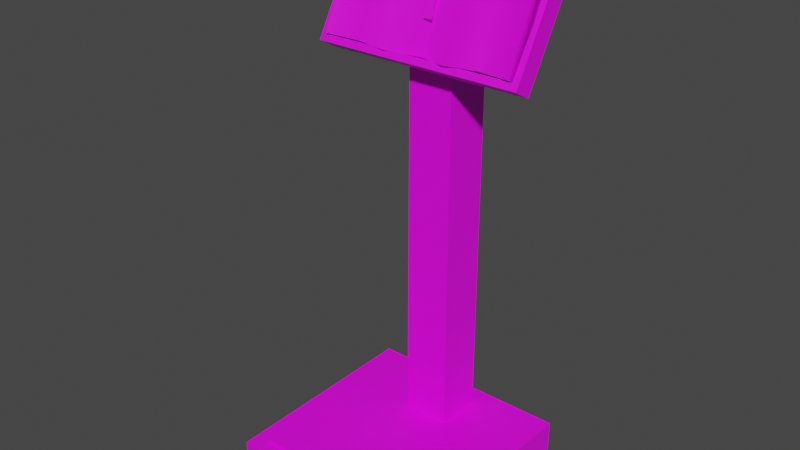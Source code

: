 # Source: 3376_MusicStand.blend  (saved by Blender 2.90.8; exported with 4.5.12 LTS)
import bpy
from mathutils import Matrix  # noqa: F401  (used for matrix-valued properties, if any)

bpy.ops.wm.read_factory_settings(use_empty=True)
scene = bpy.context.scene
scene.name = 'Scene'

# ---- materials (node trees are filled in below, after node groups)
mat_material_001 = bpy.data.materials.new('Material.001')
mat_material_001.use_transparent_shadow = False

# ---- material node trees
mat_material_001.use_nodes = True; mat_material_001.node_tree.nodes.clear()
_N = mat_material_001.node_tree.nodes; _L = mat_material_001.node_tree.links
n0 = _N.new('ShaderNodeBsdfPrincipled'); n0.name = 'Principled BSDF'; n0.location = (10, 300)
n0.distribution = 'GGX'
n0.subsurface_method = 'BURLEY'
n0.inputs[3].default_value = 1.45
n0.inputs[27].default_value = (0.0, 0.0, 0.0, 1.0)
n0.inputs[28].default_value = 1.0
n1 = _N.new('ShaderNodeOutputMaterial'); n1.name = 'Material Output'; n1.location = (300, 300)
n2 = _N.new('ShaderNodeTexImage'); n2.name = 'Image Texture'; n2.location = (-372, 188)
_L.new(n0.outputs[0], n1.inputs[0])
_L.new(n2.outputs[0], n0.inputs[0])
n1.is_active_output = True

# ---- world
world_world = bpy.data.worlds.new('World'); scene.world = world_world
world_world.use_nodes = True; world_world.node_tree.nodes.clear()
_N = world_world.node_tree.nodes; _L = world_world.node_tree.links
n0 = _N.new('ShaderNodeOutputWorld'); n0.name = 'World Output'; n0.location = (300, 300)
n1 = _N.new('ShaderNodeBackground'); n1.name = 'Background'; n1.location = (10, 300)
n1.inputs[0].default_value = (0.05088, 0.05088, 0.05088, 1.0)
_L.new(n1.outputs[0], n0.inputs[0])
n0.is_active_output = True
world_world.color = (0.05088, 0.05088, 0.05088)
world_world.use_sun_shadow = False
world_world.sun_shadow_jitter_overblur = 0.0

# ---- meshes
me_3376_musicstand = bpy.data.meshes.new('3376_MusicStand')
me_3376_musicstand.from_pydata([(0.09423, 0.05764, 0.5324), (0.09772, 0.01541, 0.4224), (-0.1019, 0.06759, 0.535), (-0.1019, 0.01541, 0.4224), (-0.002105, 0.081, 0.5298), (-0.002105, 0.02882, 0.4172), (0.09772, 0.05573, 0.5094), (0.06124, 0.07482, 0.5328), (-0.03538, 0.01627, 0.4199), (-0.06866, 0.0223, 0.4203), (-0.06866, 0.07448, 0.5329), (-0.03538, 0.06845, 0.5326), (0.02957, 0.01451, 0.4207), (0.02957, 0.06862, 0.5325), (0.06124, 0.02235, 0.4206), (0.09853, 0.06543, 0.5324), (0.09965, 0.02328, 0.4187), (-0.104, 0.07544, 0.5314), (-0.104, 0.02325, 0.4187), (-0.001932, 0.0844, 0.5267), (-0.001922, 0.03222, 0.414), (0.1005, 0.06377, 0.5067), (0.06128, 0.0809, 0.5299), (-0.03629, 0.0243, 0.4162), (-0.0685, 0.03008, 0.4166), (-0.06861, 0.08034, 0.5295), (-0.03627, 0.07648, 0.5289), (0.03049, 0.02251, 0.4169), (0.03046, 0.07662, 0.5287), (0.06079, 0.03009, 0.4169), (-0.007115, 0.03671, 0.4494), (-0.005227, 0.08208, 0.5301), (0.00262, 0.03671, 0.4494), (0.0007317, 0.08208, 0.5301), (0.0002567, 0.07818, 0.5302), (-0.004752, 0.07818, 0.5302), (1.347e-05, 0.04226, 0.4583), (-0.004508, 0.04226, 0.4583), (-0.1085, -0.1083, -0.001135), (-0.1085, -0.1083, 0.03422), (-0.1085, 0.1083, -0.001135), (-0.1085, 0.1083, 0.03422), (0.1041, -0.1083, -0.001135), (0.1041, -0.1083, 0.03422), (0.1041, 0.1083, -0.001135), (0.1041, 0.1083, 0.03422), (-0.02594, 0.04102, 0.0298), (-0.02562, 0.04139, 0.4206), (-0.02594, 0.08863, 0.0298), (-0.02605, 0.09006, 0.5063), (0.02152, 0.04102, 0.0298), (0.0212, 0.04139, 0.4206), (0.02152, 0.08863, 0.0298), (0.02163, 0.09006, 0.5063), (-0.09106, -0.09353, 0.02967), (-0.09106, -0.09353, 0.03771), (-0.09106, -0.02549, 0.02967), (-0.09106, -0.02549, 0.03771), (0.08665, -0.09353, 0.02967), (0.08665, -0.09353, 0.03771), (0.08665, -0.02549, 0.02967), (0.08665, -0.02549, 0.03771), (-0.1025, 0.01898, 0.4202), (-0.1025, 0.0783, 0.5229), (-0.1095, 0.03373, 0.4035), (-0.1095, 0.1001, 0.5184), (0.09811, 0.01898, 0.4202), (0.09811, 0.0783, 0.5229), (0.1051, 0.03373, 0.4035), (0.1051, 0.1001, 0.5184), (-0.1095, 0.01548, 0.4141), (-0.1095, 0.08181, 0.529), (0.1051, 0.08181, 0.529), (0.1051, 0.01548, 0.4141), (-0.1025, 0.03318, 0.412), (-0.1025, 0.0925, 0.5147), (0.09811, 0.0925, 0.5147), (0.09811, 0.03318, 0.412), (-0.1095, 0.03373, 0.4035), (-0.1095, 0.1001, 0.5184), (0.1051, 0.03373, 0.4035), (0.1051, 0.1001, 0.5184)], [], [(6, 14, 1), (0, 7, 6), (5, 11, 8), (11, 9, 8), (5, 13, 4), (14, 13, 12), (7, 15, 22), (21, 29, 22), (15, 21, 22), (26, 20, 23), (26, 24, 25), (28, 20, 19), (28, 29, 27), (9, 18, 24), (6, 15, 0), (4, 26, 11), (5, 27, 12), (7, 28, 13), (5, 23, 20), (9, 23, 8), (10, 17, 2), (10, 26, 25), (14, 27, 29), (4, 28, 19), (14, 16, 1), (6, 16, 21), (18, 2, 17), (9, 2, 3), (17, 24, 18), (34, 31, 35), (34, 37, 36), (36, 30, 32), (6, 7, 14), (5, 4, 11), (11, 10, 9), (5, 12, 13), (14, 7, 13), (7, 0, 15), (21, 16, 29), (26, 19, 20), (26, 23, 24), (28, 27, 20), (28, 22, 29), (9, 3, 18), (6, 21, 15), (4, 19, 26), (5, 20, 27), (7, 22, 28), (5, 8, 23), (9, 24, 23), (10, 25, 17), (10, 11, 26), (14, 12, 27), (4, 13, 28), (14, 29, 16), (6, 1, 16), (18, 3, 2), (9, 10, 2), (17, 25, 24), (34, 33, 31), (34, 35, 37), (36, 37, 30), (40, 41, 45, 44), (38, 39, 41, 40), (42, 43, 39, 38), (44, 45, 43, 42), (46, 47, 49, 48), (48, 49, 53, 52), (52, 53, 51, 50), (50, 51, 47, 46), (54, 55, 57, 56), (56, 57, 61, 60), (60, 61, 59, 58), (58, 59, 55, 54), (61, 57, 55, 59), (70, 71, 65, 64), (68, 69, 72, 73), (62, 66, 77, 74), (64, 68, 73, 70), (69, 65, 71, 72), (62, 63, 71, 70), (67, 66, 73, 72), (66, 62, 70, 73), (63, 67, 72, 71), (77, 76, 75, 74), (63, 62, 74, 75), (67, 63, 75, 76), (66, 67, 76, 77), (78, 79, 81, 80), (45, 41, 39, 43)])
me_3376_musicstand.polygons.foreach_set('use_smooth', [1, 1, 1, 1, 1, 1, 1, 1, 1, 1, 1, 1, 1, 1, 1, 1, 1, 1, 1, 1, 1, 1, 1, 1, 1, 1, 1, 1, 1, 1, 1, 1, 1, 1, 1, 1, 1, 1, 1, 1, 1, 1, 1, 1, 1, 1, 1, 1, 1, 1, 1, 1, 1, 1, 1, 1, 1, 1, 1, 1, 1, 1, 0, 0, 0, 0, 0, 0, 0, 0, 0, 0, 0, 0, 0, 0, 0, 0, 0, 0, 0, 0, 0, 0, 0, 0, 0, 0, 0, 0])
_k = set([(0, 6), (0, 7), (1, 6), (1, 14), (2, 3), (2, 10), (3, 9), (4, 11), (4, 13), (5, 8), (5, 12), (7, 13), (8, 9), (10, 11), (12, 14)])
me_3376_musicstand.attributes.new('sharp_edge', 'BOOLEAN', 'EDGE').data.foreach_set('value', [ (min(e.vertices), max(e.vertices)) in _k for e in me_3376_musicstand.edges])
_uv = me_3376_musicstand.uv_layers.new(name='UVMap')
_uv.uv.foreach_set('vector', [0.7198, 0.4078, 0.6574, 0.2443, 0.721, 0.2429, 0.7182, 0.4479, 0.6558, 0.4571, 0.7198, 0.4078, 0.5431, 0.2443, 0.4824, 0.4534, 0.4824, 0.24, 0.4824, 0.4534, 0.4251, 0.2433, 0.4824, 0.24, 0.5431, 0.2443, 0.6012, 0.4534, 0.5431, 0.4577, 0.6574, 0.2443, 0.6012, 0.4534, 0.6026, 0.24, 0.8597, 0.06433, 0.8647, 0.02035, 0.852, 0.0649, 0.1936, 0.07736, 0.1689, 0.01659, 0.1686, 0.09467, 0.1938, 0.09362, 0.1936, 0.07736, 0.1686, 0.09467, 0.1061, 0.09326, 0.1284, 0.01574, 0.1063, 0.01501, 0.1061, 0.09326, 0.08593, 0.01609, 0.08569, 0.09399, 0.1492, 0.09332, 0.1284, 0.01574, 0.1282, 0.09399, 0.1492, 0.09332, 0.1689, 0.01659, 0.1497, 0.01506, 0.9113, 0.05889, 0.9072, 0.01802, 0.9014, 0.05937, 0.2343, 0.04764, 0.2363, 0.01877, 0.2265, 0.02177, 0.8548, 0.1385, 0.8593, 0.1781, 0.8695, 0.1768, 0.9024, 0.1364, 0.9071, 0.1744, 0.9173, 0.1736, 0.8597, 0.06433, 0.8551, 0.1005, 0.8653, 0.1007, 0.9024, 0.1364, 0.9047, 0.09664, 0.897, 0.1366, 0.9113, 0.05889, 0.9047, 0.09664, 0.915, 0.09738, 0.8679, 0.2154, 0.8657, 0.2564, 0.8757, 0.2538, 0.8679, 0.2154, 0.8593, 0.1781, 0.86, 0.2155, 0.9117, 0.2103, 0.9071, 0.1744, 0.9018, 0.2095, 0.8548, 0.1385, 0.8551, 0.1005, 0.8494, 0.1386, 0.9117, 0.2103, 0.9073, 0.2547, 0.9174, 0.2527, 0.2343, 0.04764, 0.2343, 0.1592, 0.2446, 0.04747, 0.0632, 0.2897, 0.075, 0.125, 0.0632, 0.125, 0.4251, 0.2433, 0.3669, 0.4555, 0.3669, 0.2421, 0.0632, 0.09395, 0.08593, 0.01609, 0.0632, 0.0157, 0.949, 0.02627, 0.9613, 0.015, 0.9613, 0.02627, 0.949, 0.02627, 0.9613, 0.1808, 0.949, 0.1808, 0.949, 0.1808, 0.9613, 0.1993, 0.949, 0.1993, 0.7198, 0.4078, 0.6558, 0.4571, 0.6574, 0.2443, 0.5431, 0.2443, 0.5431, 0.4577, 0.4824, 0.4534, 0.4824, 0.4534, 0.4251, 0.4567, 0.4251, 0.2433, 0.5431, 0.2443, 0.6026, 0.24, 0.6012, 0.4534, 0.6574, 0.2443, 0.6558, 0.4571, 0.6012, 0.4534, 0.8597, 0.06433, 0.8742, 0.02434, 0.8647, 0.02035, 0.1936, 0.07736, 0.1937, 0.01627, 0.1689, 0.01659, 0.1061, 0.09326, 0.1282, 0.09399, 0.1284, 0.01574, 0.1061, 0.09326, 0.1063, 0.01501, 0.08593, 0.01609, 0.1492, 0.09332, 0.1497, 0.01506, 0.1284, 0.01574, 0.1492, 0.09332, 0.1686, 0.09467, 0.1689, 0.01659, 0.9113, 0.05889, 0.9172, 0.02015, 0.9072, 0.01802, 0.2343, 0.04764, 0.2446, 0.04747, 0.2363, 0.01877, 0.8548, 0.1385, 0.8494, 0.1386, 0.8593, 0.1781, 0.9024, 0.1364, 0.897, 0.1366, 0.9071, 0.1744, 0.8597, 0.06433, 0.852, 0.0649, 0.8551, 0.1005, 0.9024, 0.1364, 0.915, 0.09738, 0.9047, 0.09664, 0.9113, 0.05889, 0.9014, 0.05937, 0.9047, 0.09664, 0.8679, 0.2154, 0.86, 0.2155, 0.8657, 0.2564, 0.8679, 0.2154, 0.8695, 0.1768, 0.8593, 0.1781, 0.9117, 0.2103, 0.9173, 0.1736, 0.9071, 0.1744, 0.8548, 0.1385, 0.8653, 0.1007, 0.8551, 0.1005, 0.9117, 0.2103, 0.9018, 0.2095, 0.9073, 0.2547, 0.2343, 0.04764, 0.2241, 0.1582, 0.2343, 0.1592, 0.0632, 0.2897, 0.075, 0.2897, 0.075, 0.125, 0.4251, 0.2433, 0.4251, 0.4567, 0.3669, 0.4555, 0.0632, 0.09395, 0.08569, 0.09399, 0.08593, 0.01609, 0.949, 0.02627, 0.949, 0.015, 0.9613, 0.015, 0.949, 0.02627, 0.9613, 0.02627, 0.9613, 0.1808, 0.949, 0.1808, 0.9613, 0.1808, 0.9613, 0.1993, 0.3368, 0.5923, 0.3007, 0.5923, 0.3007, 0.3999, 0.3368, 0.3999, 0.3368, 0.7847, 0.3007, 0.7847, 0.3007, 0.5923, 0.3368, 0.5923, 0.3368, 0.2074, 0.3007, 0.2074, 0.3007, 0.015, 0.3368, 0.015, 0.3368, 0.3999, 0.3007, 0.3999, 0.3007, 0.2074, 0.3368, 0.2074, 0.3668, 0.11, 0.7408, 0.1093, 0.8218, 0.1571, 0.3668, 0.157, 0.3668, 0.157, 0.8218, 0.1571, 0.8218, 0.2097, 0.3668, 0.2095, 0.3668, 0.01607, 0.8218, 0.01503, 0.7408, 0.06305, 0.3668, 0.0631, 0.3668, 0.0631, 0.7408, 0.06305, 0.7408, 0.1093, 0.3668, 0.11, 0.015, 0.015, 0.0332, 0.015, 0.0332, 0.4068, 0.015, 0.4068, 0.015, 0.4068, 0.0332, 0.4068, 0.0332, 0.5, 0.015, 0.5, 0.015, 0.5, 0.0332, 0.5, 0.0332, 0.5932, 0.015, 0.5932, 0.015, 0.5932, 0.0332, 0.5932, 0.0332, 0.985, 0.015, 0.985, 0.0332, 0.5, 0.2707, 0.5, 0.2707, 0.5932, 0.0332, 0.5932, 0.967, 0.5854, 0.8079, 0.5854, 0.8079, 0.5459, 0.967, 0.5459, 0.7779, 0.4874, 0.7779, 0.6465, 0.751, 0.6465, 0.751, 0.4874, 0.5106, 0.4961, 0.7501, 0.4961, 0.7501, 0.4961, 0.5106, 0.4961, 0.7779, 0.305, 0.7779, 0.4874, 0.751, 0.4874, 0.751, 0.305, 0.7779, 0.6465, 0.7779, 0.8289, 0.751, 0.8289, 0.751, 0.6465, 0.5106, 0.4961, 0.5106, 0.6378, 0.5049, 0.6465, 0.5049, 0.4874, 0.7501, 0.6378, 0.7501, 0.4961, 0.751, 0.4874, 0.751, 0.6465, 0.7501, 0.4961, 0.5106, 0.4961, 0.5049, 0.4874, 0.751, 0.4874, 0.5106, 0.6378, 0.7501, 0.6378, 0.751, 0.6465, 0.5049, 0.6465, 0.7501, 0.4961, 0.7501, 0.6378, 0.5106, 0.6378, 0.5106, 0.4961, 0.5106, 0.6378, 0.5106, 0.4961, 0.5106, 0.4961, 0.5106, 0.6378, 0.7501, 0.6378, 0.5106, 0.6378, 0.5106, 0.6378, 0.7501, 0.6378, 0.7501, 0.4961, 0.7501, 0.6378, 0.7501, 0.6378, 0.7501, 0.4961, 0.967, 0.5459, 0.8079, 0.5459, 0.8079, 0.295, 0.967, 0.295, 0.3007, 0.3999, 0.1083, 0.3999, 0.1083, 0.2074, 0.3007, 0.2074])
me_3376_musicstand.materials.append(mat_material_001)
me_3376_musicstand.use_remesh_fix_poles = True
me_3376_musicstand.use_remesh_preserve_attributes = False
me_3376_musicstand.use_mirror_vertex_groups = False
me_3376_musicstand.update()
me_3376_musicstand.normals_split_custom_set([tuple(v) for v in zip(*[iter([-0.2581, -0.9045, 0.3394, 0.05011, -0.9022, 0.4283, -0.1889, -0.8911, 0.4127, -0.4619, -0.8869, 0.003326, -0.09126, -0.9149, 0.3933, -0.2581, -0.9045, 0.3394, -0.02215, -0.9042, 0.4264, 0.1053, -0.9023, 0.418, 0.1086, -0.902, 0.4179, 0.1053, -0.9023, 0.418, 0.02507, -0.9071, 0.4201, 0.1086, -0.902, 0.4179, -0.02215, -0.9042, 0.4264, -0.1078, -0.9002, 0.4219, 0.01659, -0.9091, 0.4163, 0.05011, -0.9022, 0.4283, -0.1078, -0.9002, 0.4219, -0.1182, -0.8904, 0.4396, 0.01172, 0.4103, 0.9119, 0.6108, 0.6012, 0.5152, 0.09795, 0.9035, -0.4173, 0.4026, 0.8996, -0.1692, -0.00199, 0.911, -0.4123, 0.09795, 0.9035, -0.4173, 0.6108, 0.6012, 0.5152, 0.4026, 0.8996, -0.1692, 0.09795, 0.9035, -0.4173, -0.6152, 0.788, 0.02296, 0.01092, 0.8776, -0.4792, -0.07148, 0.8201, -0.5677, -0.6152, 0.788, 0.02296, 0.01335, 0.9192, -0.3936, -0.02187, 0.9169, -0.3985, -0.1449, 0.9409, -0.3061, 0.01092, 0.8776, -0.4792, 0.6172, 0.7709, 0.1576, -0.1449, 0.9409, -0.3061, -0.00199, 0.911, -0.4123, 0.6763, 0.2662, -0.6868, -0.02804, -0.4277, -0.9035, -0.6, 0.6671, -0.4415, 0.01335, 0.9192, -0.3936, 0.9601, -0.2593, 0.1052, 0.6108, 0.6012, 0.5152, 0.3298, -0.4271, 0.8419, 0.0008382, 0.6482, 0.7615, -0.6152, 0.788, 0.02296, 0.006353, 0.3509, 0.9364, -0.009496, -0.6487, -0.761, 0.6763, 0.2662, -0.6868, 0.01012, -0.384, -0.9233, 0.01172, 0.4103, 0.9119, -0.1449, 0.9409, -0.3061, -0.001375, 0.382, 0.9242, -0.009496, -0.6487, -0.761, -0.07148, 0.8201, -0.5677, 0.01092, 0.8776, -0.4792, -0.02804, -0.4277, -0.9035, -0.07148, 0.8201, -0.5677, -0.003472, -0.3706, -0.9288, 0.02588, 0.4944, 0.8688, -0.3977, 0.8569, -0.3279, -0.9556, -0.2156, 0.2009, 0.02588, 0.4944, 0.8688, -0.6152, 0.788, 0.02296, -0.02187, 0.9169, -0.3985, 0.03119, -0.4336, -0.9006, 0.6763, 0.2662, -0.6868, -0.00199, 0.911, -0.4123, 0.0008382, 0.6482, 0.7615, -0.1449, 0.9409, -0.3061, 0.6172, 0.7709, 0.1576, 0.03119, -0.4336, -0.9006, 0.03567, -0.2891, -0.9566, 0.9203, -0.2897, -0.2628, 0.9601, -0.2593, 0.1052, 0.03567, -0.2891, -0.9566, 0.4026, 0.8996, -0.1692, -0.6, 0.6671, -0.4415, -0.9556, -0.2156, 0.2009, -0.3977, 0.8569, -0.3279, 0.02507, -0.9071, 0.4201, 0.2093, -0.8873, 0.411, 0.2093, -0.8873, 0.411, -0.3977, 0.8569, -0.3279, 0.01335, 0.9192, -0.3936, -0.6, 0.6671, -0.4415, 7.769e-06, -0.5019, 0.8649, 8.545e-06, 0.00835, 1.0, 0.0, -0.5019, 0.8649, 7.769e-06, -0.5019, 0.8649, 0.0, -0.8709, 0.4914, 0.0, -0.8709, 0.4914, 0.0, -0.8709, 0.4914, 0.0, -0.8486, 0.529, 0.0, -0.8486, 0.529, -0.2581, -0.9045, 0.3394, -0.09126, -0.9149, 0.3933, 0.05011, -0.9022, 0.4283, -0.02215, -0.9042, 0.4264, 0.01659, -0.9091, 0.4163, 0.1053, -0.9023, 0.418, 0.1053, -0.9023, 0.418, 0.02955, -0.907, 0.4201, 0.02507, -0.9071, 0.4201, -0.02215, -0.9042, 0.4264, -0.1182, -0.8904, 0.4396, -0.1078, -0.9002, 0.4219, 0.05011, -0.9022, 0.4283, -0.09126, -0.9149, 0.3933, -0.1078, -0.9002, 0.4219, 0.01172, 0.4103, 0.9119, 0.3298, -0.4271, 0.8419, 0.6108, 0.6012, 0.5152, 0.4026, 0.8996, -0.1692, 0.03567, -0.2891, -0.9566, -0.00199, 0.911, -0.4123, -0.6152, 0.788, 0.02296, 0.6172, 0.7709, 0.1576, 0.01092, 0.8776, -0.4792, -0.6152, 0.788, 0.02296, -0.07148, 0.8201, -0.5677, 0.01335, 0.9192, -0.3936, -0.1449, 0.9409, -0.3061, 0.6763, 0.2662, -0.6868, 0.01092, 0.8776, -0.4792, -0.1449, 0.9409, -0.3061, 0.09795, 0.9035, -0.4173, -0.00199, 0.911, -0.4123, -0.02804, -0.4277, -0.9035, -0.9631, -0.2684, -0.02045, -0.6, 0.6671, -0.4415, 0.9601, -0.2593, 0.1052, 0.4026, 0.8996, -0.1692, 0.6108, 0.6012, 0.5152, 0.0008382, 0.6482, 0.7615, 0.6172, 0.7709, 0.1576, -0.6152, 0.788, 0.02296, -0.009496, -0.6487, -0.761, 0.01092, 0.8776, -0.4792, 0.6763, 0.2662, -0.6868, 0.01172, 0.4103, 0.9119, 0.09795, 0.9035, -0.4173, -0.1449, 0.9409, -0.3061, -0.009496, -0.6487, -0.761, -0.003472, -0.3706, -0.9288, -0.07148, 0.8201, -0.5677, -0.02804, -0.4277, -0.9035, 0.01335, 0.9192, -0.3936, -0.07148, 0.8201, -0.5677, 0.02588, 0.4944, 0.8688, -0.02187, 0.9169, -0.3985, -0.3977, 0.8569, -0.3279, 0.02588, 0.4944, 0.8688, 0.006353, 0.3509, 0.9364, -0.6152, 0.788, 0.02296, 0.03119, -0.4336, -0.9006, 0.01012, -0.384, -0.9233, 0.6763, 0.2662, -0.6868, 0.0008382, 0.6482, 0.7615, -0.001375, 0.382, 0.9242, -0.1449, 0.9409, -0.3061, 0.03119, -0.4336, -0.9006, -0.00199, 0.911, -0.4123, 0.03567, -0.2891, -0.9566, 0.9601, -0.2593, 0.1052, 0.9203, -0.2897, -0.2628, 0.03567, -0.2891, -0.9566, -0.6, 0.6671, -0.4415, -0.9631, -0.2684, -0.02045, -0.9556, -0.2156, 0.2009, 0.02507, -0.9071, 0.4201, 0.02955, -0.907, 0.4201, 0.2093, -0.8873, 0.411, -0.3977, 0.8569, -0.3279, -0.02187, 0.9169, -0.3985, 0.01335, 0.9192, -0.3936, 7.769e-06, -0.5019, 0.8649, 2.002e-05, 0.008366, 1.0, 8.545e-06, 0.00835, 1.0, 7.769e-06, -0.5019, 0.8649, 0.0, -0.5019, 0.8649, 0.0, -0.8709, 0.4914, 0.0, -0.8709, 0.4914, 0.0, -0.8709, 0.4914, 0.0, -0.8486, 0.529, 0.0, 1.0, -2.478e-07, 0.0, 1.0, -2.478e-07, 0.0, 1.0, -2.478e-07, 0.0, 1.0, -2.478e-07, -1.0, 0.0, 0.0, -1.0, 0.0, 0.0, -1.0, 0.0, 0.0, -1.0, 0.0, 0.0, 0.0, -1.0, 0.0, 0.0, -1.0, 0.0, 0.0, -1.0, 0.0, 0.0, -1.0, 0.0, 1.0, 0.0, 0.0, 1.0, 0.0, 0.0, 1.0, 0.0, 0.0, 1.0, 0.0, 0.0, -1.0, -0.004649, 0.0002535, -1.0, -0.004649, 0.0002535, -1.0, -0.004649, 0.0002535, -1.0, -0.004649, 0.0002535, 0.0, 1.0, -0.003012, 0.0, 1.0, -0.003012, 0.0, 1.0, -0.003012, 0.0, 1.0, -0.003012, 1.0, -0.004649, 0.0002535, 1.0, -0.004649, 0.0002535, 1.0, -0.004649, 0.0002535, 1.0, -0.004649, 0.0002535, 0.0, -1.0, 0.0009497, 0.0, -1.0, 0.0009497, 0.0, -1.0, 0.0009497, 0.0, -1.0, 0.0009497, -1.0, 0.0, 0.0, -1.0, 0.0, 0.0, -1.0, 0.0, 0.0, -1.0, 0.0, 0.0, 0.0, 1.0, 0.0, 0.0, 1.0, 0.0, 0.0, 1.0, 0.0, 0.0, 1.0, 0.0, 1.0, 0.0, 0.0, 1.0, 0.0, 0.0, 1.0, 0.0, 0.0, 1.0, 0.0, 0.0, 0.0, -1.0, -1.305e-06, 0.0, -1.0, -1.305e-06, 0.0, -1.0, -1.305e-06, 0.0, -1.0, -1.305e-06, 0.0, 0.0, 1.0, 0.0, 0.0, 1.0, 0.0, 0.0, 1.0, 0.0, 0.0, 1.0, -1.0, 0.0, 0.0, -1.0, 0.0, 0.0, -1.0, 0.0, 0.0, -1.0, 0.0, 0.0, 1.0, 0.0, 0.0, 1.0, 0.0, 0.0, 1.0, 0.0, 0.0, 1.0, 0.0, 0.0, 0.0, 0.5, 0.866, 0.0, 0.5, 0.866, 0.0, 0.5, 0.866, 0.0, 0.5, 0.866, 0.0, -0.5, -0.866, 0.0, -0.5, -0.866, 0.0, -0.5, -0.866, 0.0, -0.5, -0.866, 0.0, 0.5, 0.866, 0.0, 0.5, 0.866, 0.0, 0.5, 0.866, 0.0, 0.5, 0.866, 4.231e-06, -0.866, 0.5, 4.231e-06, -0.866, 0.5, 4.231e-06, -0.866, 0.5, 4.231e-06, -0.866, 0.5, -4.231e-06, -0.866, 0.5, -4.231e-06, -0.866, 0.5, -4.231e-06, -0.866, 0.5, -4.231e-06, -0.866, 0.5, 0.0, -0.866, 0.5, 0.0, -0.866, 0.5, 0.0, -0.866, 0.5, 0.0, -0.866, 0.5, 0.0, -0.866, 0.5, 0.0, -0.866, 0.5, 0.0, -0.866, 0.5, 0.0, -0.866, 0.5, 0.0, -0.866, 0.5, 0.0, -0.866, 0.5, 0.0, -0.866, 0.5, 0.0, -0.866, 0.5, 1.0, 0.0, 0.0, 1.0, 0.0, 0.0, 1.0, 0.0, 0.0, 1.0, 0.0, 0.0, 0.0, -0.5, -0.866, 0.0, -0.5, -0.866, 0.0, -0.5, -0.866, 0.0, -0.5, -0.866, -1.0, 0.0, 0.0, -1.0, 0.0, 0.0, -1.0, 0.0, 0.0, -1.0, 0.0, 0.0, 0.0, 0.866, -0.5, 0.0, 0.866, -0.5, 0.0, 0.866, -0.5, 0.0, 0.866, -0.5, 0.0, 0.0, 1.0, 0.0, 0.0, 1.0, 0.0, 0.0, 1.0, 0.0, 0.0, 1.0])] * 3)])

# ---- objects
ob_3376_musicstand = bpy.data.objects.new('3376_MusicStand', me_3376_musicstand)

# ---- transforms, parenting, visibility, modifiers, constraints
ob_3376_musicstand.location = (0.0, 0.0, 0.0)
ob_3376_musicstand.color = (0.8, 0.8, 0.8, 1.0)
ob_3376_musicstand.lineart.crease_threshold = 0.0

# ---- collection membership
scene.collection.objects.link(ob_3376_musicstand)

# ---- scene / render settings (as saved in the file)
scene.frame_start = 1; scene.frame_end = 250; scene.frame_set(0)
scene.render.engine = 'BLENDER_EEVEE_NEXT'
scene.cycles.use_denoising = False
scene.cycles.samples = 128
scene.cycles.sampling_pattern = 'TABULATED_SOBOL'
scene.cycles.use_adaptive_sampling = False
scene.cycles.use_light_tree = False
scene.view_settings.view_transform = 'Filmic'
bpy.context.view_layer.update()

# ---- added for rendering (the .blend has no active camera and no usable light): camera, sun
cam_auto = bpy.data.cameras.new('AutoCamera')
cam_auto.lens = 50.0
cam_auto.sensor_width = 36.0
cam_auto.clip_end = 1000.0
ob_auto_camera = bpy.data.objects.new('AutoCamera', cam_auto)
scene.collection.objects.link(ob_auto_camera)
ob_auto_camera.location = (0.568443, -0.684781, 0.723461)
ob_auto_camera.rotation_euler = (1.09748, -7.21219e-08, 0.694738)
scene.camera = ob_auto_camera
light_auto_sun = bpy.data.lights.new('AutoSun', 'SUN')
light_auto_sun.energy = 3.0
light_auto_sun.angle = 0.0523599
ob_auto_sun = bpy.data.objects.new('AutoSun', light_auto_sun)
scene.collection.objects.link(ob_auto_sun)
ob_auto_sun.rotation_euler = (0.872665, 0.174533, 0.523599)
bpy.context.view_layer.update()
